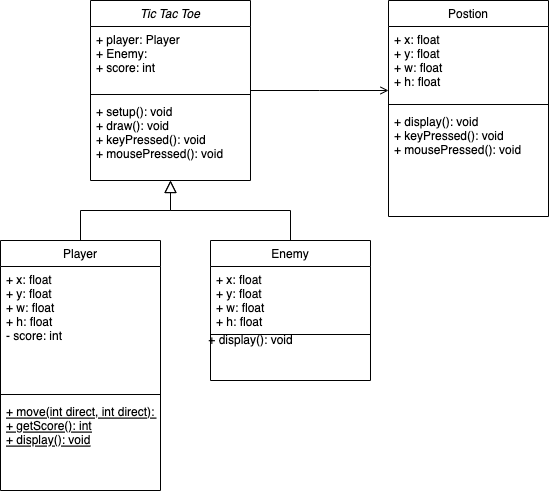

The diagram above was exported from draw.io. Its source (the exported page's mxGraphModel, read from the mxfile embedded in the PNG):
<mxGraphModel dx="1085" dy="841" grid="1" gridSize="10" guides="1" tooltips="1" connect="1" arrows="1" fold="1" page="1" pageScale="1" pageWidth="827" pageHeight="1169" math="0" shadow="0">
  <root>
    <mxCell id="WIyWlLk6GJQsqaUBKTNV-0" />
    <mxCell id="WIyWlLk6GJQsqaUBKTNV-1" parent="WIyWlLk6GJQsqaUBKTNV-0" />
    <mxCell id="zkfFHV4jXpPFQw0GAbJ--0" value="Tic Tac Toe" style="swimlane;fontStyle=2;align=center;verticalAlign=top;childLayout=stackLayout;horizontal=1;startSize=26;horizontalStack=0;resizeParent=1;resizeLast=0;collapsible=1;marginBottom=0;rounded=0;shadow=0;strokeWidth=1;" parent="WIyWlLk6GJQsqaUBKTNV-1" vertex="1">
      <mxGeometry x="210" y="120" width="160" height="180" as="geometry">
        <mxRectangle x="230" y="140" width="160" height="26" as="alternateBounds" />
      </mxGeometry>
    </mxCell>
    <mxCell id="zkfFHV4jXpPFQw0GAbJ--1" value="+ player: Player&#10;+ Enemy:&#10;+ score: int" style="text;align=left;verticalAlign=top;spacingLeft=4;spacingRight=4;overflow=hidden;rotatable=0;points=[[0,0.5],[1,0.5]];portConstraint=eastwest;" parent="zkfFHV4jXpPFQw0GAbJ--0" vertex="1">
      <mxGeometry y="26" width="160" height="64" as="geometry" />
    </mxCell>
    <mxCell id="zkfFHV4jXpPFQw0GAbJ--4" value="" style="line;html=1;strokeWidth=1;align=left;verticalAlign=middle;spacingTop=-1;spacingLeft=3;spacingRight=3;rotatable=0;labelPosition=right;points=[];portConstraint=eastwest;" parent="zkfFHV4jXpPFQw0GAbJ--0" vertex="1">
      <mxGeometry y="90" width="160" height="8" as="geometry" />
    </mxCell>
    <mxCell id="zkfFHV4jXpPFQw0GAbJ--5" value="+ setup(): void&#10;+ draw(): void&#10;+ keyPressed(): void&#10;+ mousePressed(): void" style="text;align=left;verticalAlign=top;spacingLeft=4;spacingRight=4;overflow=hidden;rotatable=0;points=[[0,0.5],[1,0.5]];portConstraint=eastwest;" parent="zkfFHV4jXpPFQw0GAbJ--0" vertex="1">
      <mxGeometry y="98" width="160" height="68" as="geometry" />
    </mxCell>
    <mxCell id="zkfFHV4jXpPFQw0GAbJ--6" value="Player" style="swimlane;fontStyle=0;align=center;verticalAlign=top;childLayout=stackLayout;horizontal=1;startSize=26;horizontalStack=0;resizeParent=1;resizeLast=0;collapsible=1;marginBottom=0;rounded=0;shadow=0;strokeWidth=1;" parent="WIyWlLk6GJQsqaUBKTNV-1" vertex="1">
      <mxGeometry x="120" y="360" width="160" height="250" as="geometry">
        <mxRectangle x="130" y="380" width="160" height="26" as="alternateBounds" />
      </mxGeometry>
    </mxCell>
    <mxCell id="zkfFHV4jXpPFQw0GAbJ--7" value="+ x: float&#10;+ y: float&#10;+ w: float&#10;+ h: float&#10;- score: int" style="text;align=left;verticalAlign=top;spacingLeft=4;spacingRight=4;overflow=hidden;rotatable=0;points=[[0,0.5],[1,0.5]];portConstraint=eastwest;" parent="zkfFHV4jXpPFQw0GAbJ--6" vertex="1">
      <mxGeometry y="26" width="160" height="124" as="geometry" />
    </mxCell>
    <mxCell id="zkfFHV4jXpPFQw0GAbJ--9" value="" style="line;html=1;strokeWidth=1;align=left;verticalAlign=middle;spacingTop=-1;spacingLeft=3;spacingRight=3;rotatable=0;labelPosition=right;points=[];portConstraint=eastwest;" parent="zkfFHV4jXpPFQw0GAbJ--6" vertex="1">
      <mxGeometry y="150" width="160" height="8" as="geometry" />
    </mxCell>
    <mxCell id="zkfFHV4jXpPFQw0GAbJ--10" value="+ move(int direct, int direct): void&#10;+ getScore(): int&#10;+ display(): void" style="text;align=left;verticalAlign=top;spacingLeft=4;spacingRight=4;overflow=hidden;rotatable=0;points=[[0,0.5],[1,0.5]];portConstraint=eastwest;fontStyle=4" parent="zkfFHV4jXpPFQw0GAbJ--6" vertex="1">
      <mxGeometry y="158" width="160" height="92" as="geometry" />
    </mxCell>
    <mxCell id="zkfFHV4jXpPFQw0GAbJ--12" value="" style="endArrow=block;endSize=10;endFill=0;shadow=0;strokeWidth=1;rounded=0;edgeStyle=elbowEdgeStyle;elbow=vertical;" parent="WIyWlLk6GJQsqaUBKTNV-1" source="zkfFHV4jXpPFQw0GAbJ--6" target="zkfFHV4jXpPFQw0GAbJ--0" edge="1">
      <mxGeometry width="160" relative="1" as="geometry">
        <mxPoint x="200" y="203" as="sourcePoint" />
        <mxPoint x="200" y="203" as="targetPoint" />
      </mxGeometry>
    </mxCell>
    <mxCell id="zkfFHV4jXpPFQw0GAbJ--13" value="Enemy" style="swimlane;fontStyle=0;align=center;verticalAlign=top;childLayout=stackLayout;horizontal=1;startSize=26;horizontalStack=0;resizeParent=1;resizeLast=0;collapsible=1;marginBottom=0;rounded=0;shadow=0;strokeWidth=1;" parent="WIyWlLk6GJQsqaUBKTNV-1" vertex="1">
      <mxGeometry x="330" y="360" width="160" height="140" as="geometry">
        <mxRectangle x="340" y="380" width="170" height="26" as="alternateBounds" />
      </mxGeometry>
    </mxCell>
    <mxCell id="zkfFHV4jXpPFQw0GAbJ--14" value="+ x: float&#10;+ y: float&#10;+ w: float&#10;+ h: float&#10;" style="text;align=left;verticalAlign=top;spacingLeft=4;spacingRight=4;overflow=hidden;rotatable=0;points=[[0,0.5],[1,0.5]];portConstraint=eastwest;" parent="zkfFHV4jXpPFQw0GAbJ--13" vertex="1">
      <mxGeometry y="26" width="160" height="64" as="geometry" />
    </mxCell>
    <mxCell id="zkfFHV4jXpPFQw0GAbJ--15" value="" style="line;html=1;strokeWidth=1;align=left;verticalAlign=middle;spacingTop=-1;spacingLeft=3;spacingRight=3;rotatable=0;labelPosition=right;points=[];portConstraint=eastwest;" parent="zkfFHV4jXpPFQw0GAbJ--13" vertex="1">
      <mxGeometry y="90" width="160" height="8" as="geometry" />
    </mxCell>
    <mxCell id="zkfFHV4jXpPFQw0GAbJ--16" value="" style="endArrow=block;endSize=10;endFill=0;shadow=0;strokeWidth=1;rounded=0;edgeStyle=elbowEdgeStyle;elbow=vertical;" parent="WIyWlLk6GJQsqaUBKTNV-1" source="zkfFHV4jXpPFQw0GAbJ--13" target="zkfFHV4jXpPFQw0GAbJ--0" edge="1">
      <mxGeometry width="160" relative="1" as="geometry">
        <mxPoint x="210" y="373" as="sourcePoint" />
        <mxPoint x="310" y="271" as="targetPoint" />
      </mxGeometry>
    </mxCell>
    <mxCell id="zkfFHV4jXpPFQw0GAbJ--17" value="Postion" style="swimlane;fontStyle=0;align=center;verticalAlign=top;childLayout=stackLayout;horizontal=1;startSize=26;horizontalStack=0;resizeParent=1;resizeLast=0;collapsible=1;marginBottom=0;rounded=0;shadow=0;strokeWidth=1;" parent="WIyWlLk6GJQsqaUBKTNV-1" vertex="1">
      <mxGeometry x="508" y="120" width="160" height="216" as="geometry">
        <mxRectangle x="550" y="140" width="160" height="26" as="alternateBounds" />
      </mxGeometry>
    </mxCell>
    <mxCell id="zkfFHV4jXpPFQw0GAbJ--19" value="+ x: float&#10;+ y: float&#10;+ w: float&#10;+ h: float&#10;" style="text;align=left;verticalAlign=top;spacingLeft=4;spacingRight=4;overflow=hidden;rotatable=0;points=[[0,0.5],[1,0.5]];portConstraint=eastwest;rounded=0;shadow=0;html=0;" parent="zkfFHV4jXpPFQw0GAbJ--17" vertex="1">
      <mxGeometry y="26" width="160" height="74" as="geometry" />
    </mxCell>
    <mxCell id="zkfFHV4jXpPFQw0GAbJ--23" value="" style="line;html=1;strokeWidth=1;align=left;verticalAlign=middle;spacingTop=-1;spacingLeft=3;spacingRight=3;rotatable=0;labelPosition=right;points=[];portConstraint=eastwest;" parent="zkfFHV4jXpPFQw0GAbJ--17" vertex="1">
      <mxGeometry y="100" width="160" height="8" as="geometry" />
    </mxCell>
    <mxCell id="zkfFHV4jXpPFQw0GAbJ--24" value="+ display(): void&#10;+ keyPressed(): void&#10;+ mousePressed(): void" style="text;align=left;verticalAlign=top;spacingLeft=4;spacingRight=4;overflow=hidden;rotatable=0;points=[[0,0.5],[1,0.5]];portConstraint=eastwest;" parent="zkfFHV4jXpPFQw0GAbJ--17" vertex="1">
      <mxGeometry y="108" width="160" height="102" as="geometry" />
    </mxCell>
    <mxCell id="zkfFHV4jXpPFQw0GAbJ--26" value="" style="endArrow=open;shadow=0;strokeWidth=1;rounded=0;endFill=1;edgeStyle=elbowEdgeStyle;elbow=vertical;" parent="WIyWlLk6GJQsqaUBKTNV-1" source="zkfFHV4jXpPFQw0GAbJ--0" target="zkfFHV4jXpPFQw0GAbJ--17" edge="1">
      <mxGeometry x="0.5" y="41" relative="1" as="geometry">
        <mxPoint x="380" y="192" as="sourcePoint" />
        <mxPoint x="540" y="192" as="targetPoint" />
        <mxPoint x="-40" y="32" as="offset" />
      </mxGeometry>
    </mxCell>
    <mxCell id="eJI54PgVyFvqbGIlQdeq-3" value="&lt;span style=&quot;text-align: left&quot;&gt;+ display(): void&lt;/span&gt;" style="text;html=1;align=center;verticalAlign=middle;resizable=0;points=[];autosize=1;strokeColor=none;fillColor=none;" vertex="1" parent="WIyWlLk6GJQsqaUBKTNV-1">
      <mxGeometry x="320" y="450" width="100" height="20" as="geometry" />
    </mxCell>
  </root>
</mxGraphModel>